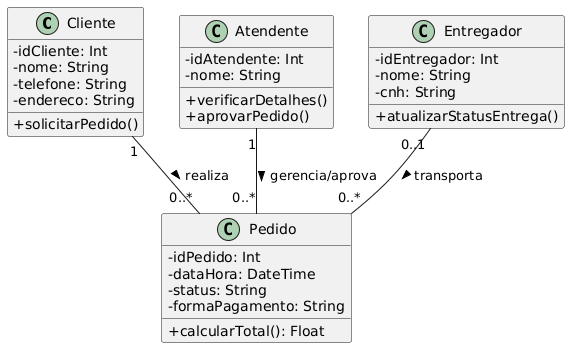

The diagram above was rendered by PlantUML. Its source (embedded in the PNG):
@startuml
skinparam classAttributeIconSize 0

class Cliente {
  - idCliente: Int
  - nome: String
  - telefone: String
  - endereco: String
  + solicitarPedido()
}

class Pedido {
  - idPedido: Int
  - dataHora: DateTime
  - status: String
  - formaPagamento: String
  + calcularTotal(): Float
}

class Atendente {
  - idAtendente: Int
  - nome: String
  + verificarDetalhes()
  + aprovarPedido()
}

class Entregador {
  - idEntregador: Int
  - nome: String
  - cnh: String
  + atualizarStatusEntrega()
}

Cliente "1" -- "0..*" Pedido : realiza >
Atendente "1" -- "0..*" Pedido : gerencia/aprova >
Entregador "0..1" -- "0..*" Pedido : transporta >
@enduml